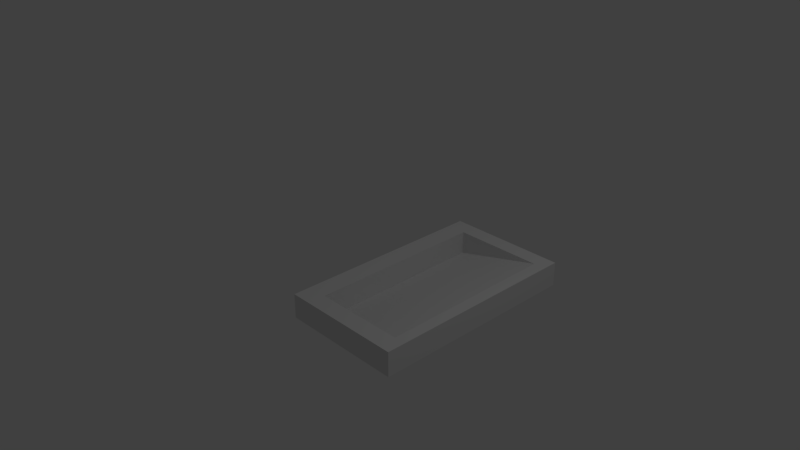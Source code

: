 # Source: sink.blend  (saved by Blender 2.79.0; exported with 4.5.12 LTS)
import bpy
from mathutils import Matrix  # noqa: F401  (used for matrix-valued properties, if any)

bpy.ops.wm.read_factory_settings(use_empty=True)
scene = bpy.context.scene
scene.name = 'Scene'

# ---- collections
col_collection_1 = bpy.data.collections.new('Collection 1'); scene.collection.children.link(col_collection_1)

# ---- materials (node trees are filled in below, after node groups)
mat_material = bpy.data.materials.new('Material')
mat_material.alpha_threshold = 0.0
mat_material.use_transparent_shadow = False
mat_material.roughness = 0.5
mat_material.line_color = (0.0, 0.0, 0.0, 1.0)

# ---- material node trees

# ---- world
world_world = bpy.data.worlds.new('World'); scene.world = world_world
world_world.color = (0.05088, 0.05088, 0.05088)
world_world.use_sun_shadow = False
world_world.sun_shadow_jitter_overblur = 0.0
world_world.cycles.sampling_method = 'MANUAL'

# ---- cameras
cam_camera = bpy.data.cameras.new('Camera')
cam_camera.clip_end = 100.0
cam_camera.lens = 35.0
cam_camera.sensor_width = 32.0
cam_camera.sensor_height = 18.0
cam_camera.ortho_scale = 7.314
cam_camera.dof.focus_distance = 0.0
cam_camera.dof.aperture_fstop = 128.0

# ---- lights
light_lamp = bpy.data.lights.new('Lamp', 'POINT')
light_lamp.transmission_factor = 0.0
light_lamp.cutoff_distance = 30.0
light_lamp.energy = 100.0
light_lamp.shadow_buffer_clip_start = 1.001
light_lamp.shadow_soft_size = 0.1
light_lamp.shadow_maximum_resolution = 0.006
light_lamp.use_absolute_resolution = True

# ---- meshes
me_cube_003 = bpy.data.meshes.new('Cube.003')
me_cube_003.from_pydata([(-17.87, -21.42, -6.03), (-18.48, 12.65, -6.03), (1.046, 13.0, -6.03), (1.658, -21.07, -6.03), (-17.87, -21.42, -2.167), (-18.48, 12.65, -2.167), (1.046, 13.0, -2.167), (1.658, -21.07, -2.167), (-1.484, -21.12, -2.167), (-1.256, -21.12, -6.03), (-2.239, 12.94, -2.167), (-15.71, -21.38, -6.03), (-15.94, -21.38, -2.167), (-16.7, 12.68, -2.167), (-2.177, 10.13, -2.167), (-16.63, 9.815, -2.167), (-1.542, -18.51, -2.167), (-16.0, -18.83, -2.167), (-2.239, 12.94, -6.03), (-2.175, 10.71, -6.03), (-1.327, -18.66, -6.03), (-1.703, -5.631, -6.03), (-1.781, -2.92, -6.03), (-2.161, -18.67, -5.81), (-2.962, 10.66, -5.82)], [], [(4, 12, 17, 15, 13, 5), (0, 4, 5, 1), (1, 5, 13, 10, 18), (2, 6, 7, 3), (4, 0, 11, 12), (18, 10, 6, 2), (8, 9, 3, 7), (10, 14, 16, 8, 7, 6), (12, 11, 9, 8), (13, 15, 14, 10), (17, 9, 20, 23), (16, 17, 12, 8), (9, 20, 21, 22, 19, 18, 2, 3), (14, 18, 19), (19, 22, 21, 20, 16, 14), (14, 15, 24, 19), (15, 18, 19, 24), (16, 20, 9), (16, 20, 23, 17), (11, 0, 1, 18, 19, 22, 21, 20, 9), (24, 15, 17, 23, 20, 21, 22, 19)])
me_cube_003.materials.append(mat_material)
me_cube_003.use_remesh_preserve_volume = False
me_cube_003.use_remesh_preserve_attributes = False
me_cube_003.use_mirror_vertex_groups = False
me_cube_003.update()

# ---- objects
ob_lamp = bpy.data.objects.new('Lamp', light_lamp)
ob_camera = bpy.data.objects.new('Camera', cam_camera)
ob_cube_003 = bpy.data.objects.new('Cube.003', me_cube_003)

# ---- transforms, parenting, visibility, modifiers, constraints
ob_lamp.location = (4.076, 1.005, 5.904)
ob_lamp.rotation_euler = (0.6503, 0.05522, 1.866)
ob_lamp.lock_rotations_4d = False
ob_lamp.empty_display_type = 'ARROWS'
ob_lamp.color = (0.0, 0.0, 0.0, 0.0)
ob_lamp.lineart.crease_threshold = 0.0
ob_camera.location = (7.481, -6.508, 5.344)
ob_camera.rotation_euler = (1.109, 0.0, 0.8149)
ob_camera.lock_rotations_4d = False
ob_camera.empty_display_type = 'ARROWS'
ob_camera.color = (0.0, 0.0, 0.0, 0.0)
ob_camera.display_type = 'WIRE'
ob_camera.lineart.crease_threshold = 0.0
ob_cube_003.location = (0.0, 0.0, 0.0)
ob_cube_003.rotation_euler = (0.0, -0.0, -3.16)
ob_cube_003.scale = (0.08692, 0.08692, 0.08692)
ob_cube_003.lineart.crease_threshold = 0.0

# ---- collection membership
col_collection_1.objects.link(ob_lamp)
col_collection_1.objects.link(ob_camera)
col_collection_1.objects.link(ob_cube_003)

# ---- scene / render settings (as saved in the file)
scene.camera = ob_camera
scene.frame_start = 1; scene.frame_end = 250; scene.frame_set(1)
scene.render.engine = 'BLENDER_EEVEE_NEXT'
scene.render.resolution_percentage = 50
scene.render.dither_intensity = 0.0
scene.cycles.use_denoising = False
scene.cycles.samples = 128
scene.cycles.sampling_pattern = 'TABULATED_SOBOL'
scene.cycles.use_adaptive_sampling = False
scene.cycles.use_light_tree = False
scene.cycles.blur_glossy = 0.0
scene.cycles.sample_clamp_indirect = 0.0
scene.view_settings.view_transform = 'Standard'
bpy.context.view_layer.update()
